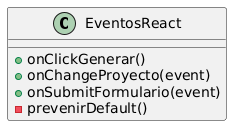

The diagram above was rendered by PlantUML. Its source (embedded in the PNG):
@startuml
class EventosReact {
    +onClickGenerar()
    +onChangeProyecto(event)
    +onSubmitFormulario(event)
}

EventosReact : -prevenirDefault()
@enduml